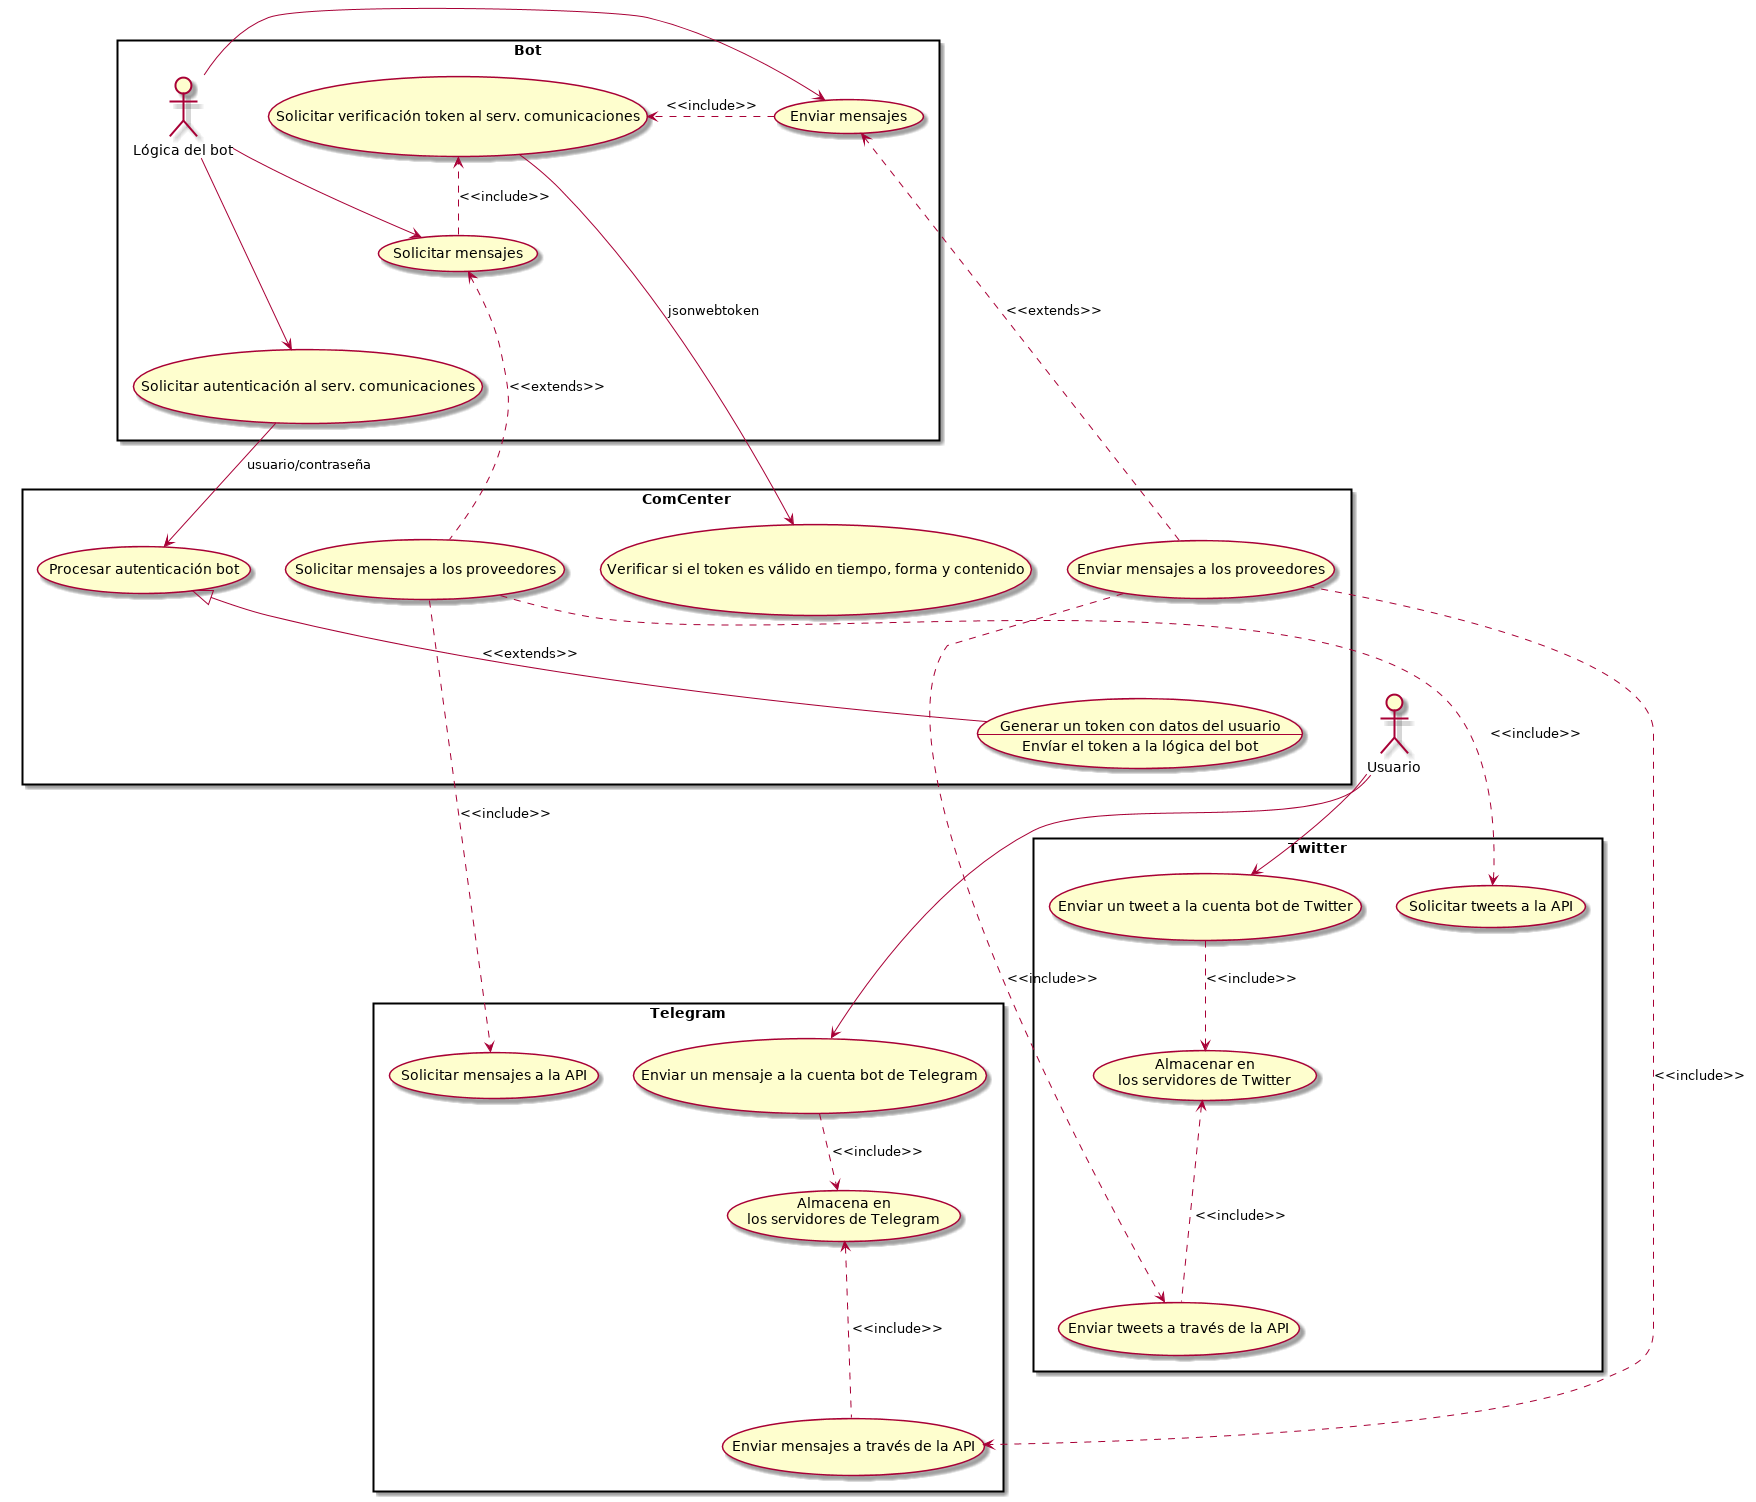

The diagram above was rendered by PlantUML. Its source (embedded in the PNG):
@startuml

top to bottom direction
skinparam packageStyle rectangle

actor Usuario

rectangle Telegram {
	usecase MesToTgBot as "Enviar un mensaje a la cuenta bot de Telegram"
	usecase SaveMesTg as "Almacena en \nlos servidores de Telegram"
	usecase ReqTgApi as "Solicitar mensajes a la API"
	usecase SendTgApi as "Enviar mensajes a través de la API"
	Usuario -> MesToTgBot
	MesToTgBot ..> SaveMesTg : <<include>>
	SaveMesTg <... SendTgApi : <<include>>
}

rectangle Twitter {
	usecase MesToTwBot as "Enviar un tweet a la cuenta bot de Twitter"
	usecase SaveMesTw as "Almacenar en \nlos servidores de Twitter"
	usecase ReqTwApi as "Solicitar tweets a la API"
	usecase SendTwApi as "Enviar tweets a través de la API"
	Usuario --> MesToTwBot
	MesToTwBot ..> SaveMesTw : <<include>>
	SaveMesTw <... SendTwApi : <<include>>
}

top to bottom direction

rectangle ComCenter {
	usecase ProcAuth as "Procesar autenticación bot"
	usecase GenToken as "Generar un token con datos del usuario
	--
	Envíar el token a la lógica del bot"
	usecase VerifToken as "Verificar si el token es válido en tiempo, forma y contenido"
	usecase ReqMesComCenter as "Solicitar mensajes a los proveedores"
	usecase SendMesComCenter as "Enviar mensajes a los proveedores"
	ProcAuth <|-- GenToken : <<extends>>
	ReqMesComCenter ...> ReqTwApi : <<include>>
	ReqMesComCenter ....> ReqTgApi : <<include>>
	SendMesComCenter ...> SendTwApi : <<include>>
	SendMesComCenter ....> SendTgApi : <<include>>
}

rectangle Bot {
	actor BotLogic as "Lógica del bot"
	usecase RequestMessages as "Solicitar mensajes"
	usecase SendMessages as "Enviar mensajes"
	usecase AuthBotToComCenter as "Solicitar autenticación al serv. comunicaciones"
	usecase SendTokenToComCenter as "Solicitar verificación token al serv. comunicaciones"
	BotLogic -> SendMessages
	BotLogic --> RequestMessages
	BotLogic ---> AuthBotToComCenter
	SendMessages .> SendTokenToComCenter : <<include>>
	SendMessages <... SendMesComCenter : <<extends>>
	RequestMessages ..> SendTokenToComCenter : <<include>>
	RequestMessages <... ReqMesComCenter : <<extends>>
	AuthBotToComCenter --> ProcAuth : usuario/contraseña
	SendTokenToComCenter ---> VerifToken : jsonwebtoken
}

@enduml